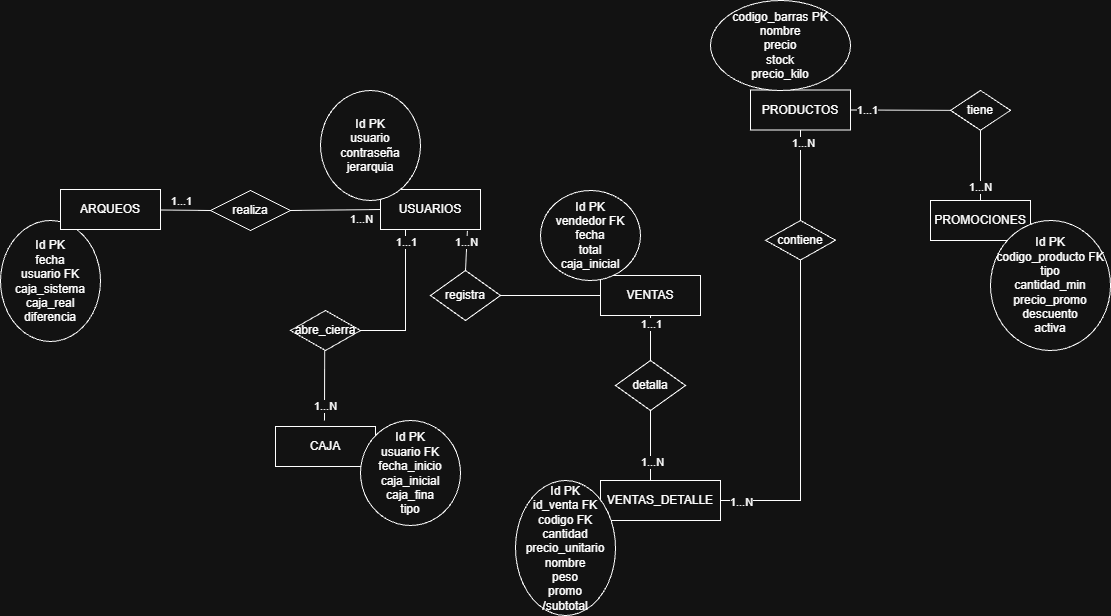

The diagram above was exported from draw.io. Its source (the exported page's mxGraphModel, read from the mxfile embedded in the PNG):
<mxGraphModel dx="1262" dy="627" grid="1" gridSize="10" guides="1" tooltips="1" connect="1" arrows="1" fold="1" page="1" pageScale="1" pageWidth="827" pageHeight="1169" math="0" shadow="0">
  <root>
    <mxCell id="0" />
    <mxCell id="1" parent="0" />
    <mxCell id="uuMy3L0m9A8qajDIBFvR-67" edge="1" parent="1" style="edgeStyle=orthogonalEdgeStyle;rounded=0;orthogonalLoop=1;jettySize=auto;html=1;exitX=0.5;exitY=0;exitDx=0;exitDy=0;entryX=0.5;entryY=0;entryDx=0;entryDy=0;">
      <mxGeometry relative="1" as="geometry">
        <mxPoint x="893.5" y="524.9999999999998" as="sourcePoint" />
        <mxPoint x="893.5" y="524.9999999999998" as="targetPoint" />
      </mxGeometry>
    </mxCell>
    <mxCell id="uuMy3L0m9A8qajDIBFvR-75" parent="1" style="shape=rhombus;perimeter=rhombusPerimeter;whiteSpace=wrap;html=1;align=center;" value="detalla" vertex="1">
      <mxGeometry height="50" width="70" x="695" y="410" as="geometry" />
    </mxCell>
    <mxCell id="uuMy3L0m9A8qajDIBFvR-76" edge="1" parent="1" source="uuMy3L0m9A8qajDIBFvR-122" style="endArrow=none;html=1;rounded=0;exitX=0.5;exitY=1;exitDx=0;exitDy=0;" target="uuMy3L0m9A8qajDIBFvR-75" value="">
      <mxGeometry relative="1" as="geometry">
        <mxPoint x="840" y="530" as="sourcePoint" />
        <mxPoint x="1380" y="580" as="targetPoint" />
      </mxGeometry>
    </mxCell>
    <mxCell id="uuMy3L0m9A8qajDIBFvR-79" connectable="0" parent="uuMy3L0m9A8qajDIBFvR-76" style="edgeLabel;html=1;align=center;verticalAlign=middle;resizable=0;points=[];" value="1...1" vertex="1">
      <mxGeometry relative="1" x="-0.6485" as="geometry">
        <mxPoint as="offset" />
      </mxGeometry>
    </mxCell>
    <mxCell id="uuMy3L0m9A8qajDIBFvR-77" edge="1" parent="1" style="endArrow=none;html=1;rounded=0;entryX=0.5;entryY=1;entryDx=0;entryDy=0;" target="uuMy3L0m9A8qajDIBFvR-75" value="">
      <mxGeometry relative="1" as="geometry">
        <mxPoint x="730" y="530" as="sourcePoint" />
        <mxPoint x="1310" y="640" as="targetPoint" />
      </mxGeometry>
    </mxCell>
    <mxCell id="uuMy3L0m9A8qajDIBFvR-80" connectable="0" parent="uuMy3L0m9A8qajDIBFvR-77" style="edgeLabel;html=1;align=center;verticalAlign=middle;resizable=0;points=[];" value="1...N" vertex="1">
      <mxGeometry relative="1" x="-0.4533" y="-1" as="geometry">
        <mxPoint as="offset" />
      </mxGeometry>
    </mxCell>
    <mxCell id="uuMy3L0m9A8qajDIBFvR-83" parent="1" style="shape=rhombus;perimeter=rhombusPerimeter;whiteSpace=wrap;html=1;align=center;" value="contiene" vertex="1">
      <mxGeometry height="39.5" width="70" x="845" y="270" as="geometry" />
    </mxCell>
    <mxCell id="uuMy3L0m9A8qajDIBFvR-84" edge="1" parent="1" source="uuMy3L0m9A8qajDIBFvR-83" style="endArrow=none;html=1;rounded=0;exitX=0.5;exitY=0;exitDx=0;exitDy=0;entryX=0.5;entryY=1;entryDx=0;entryDy=0;" target="uuMy3L0m9A8qajDIBFvR-127" value="">
      <mxGeometry relative="1" as="geometry">
        <mxPoint x="1520" y="370" as="sourcePoint" />
        <mxPoint x="750" y="160" as="targetPoint" />
      </mxGeometry>
    </mxCell>
    <mxCell id="uuMy3L0m9A8qajDIBFvR-88" connectable="0" parent="uuMy3L0m9A8qajDIBFvR-84" style="edgeLabel;html=1;align=center;verticalAlign=middle;resizable=0;points=[];" value="1...N" vertex="1">
      <mxGeometry relative="1" x="0.72" y="-2" as="geometry">
        <mxPoint as="offset" />
      </mxGeometry>
    </mxCell>
    <mxCell id="uuMy3L0m9A8qajDIBFvR-86" edge="1" parent="1" source="uuMy3L0m9A8qajDIBFvR-129" style="endArrow=none;html=1;rounded=0;entryX=0.5;entryY=1;entryDx=0;entryDy=0;exitX=1;exitY=0.5;exitDx=0;exitDy=0;" target="uuMy3L0m9A8qajDIBFvR-83" value="">
      <mxGeometry relative="1" as="geometry">
        <Array as="points">
          <mxPoint x="880" y="550" />
        </Array>
        <mxPoint x="860" y="429.25" as="sourcePoint" />
        <mxPoint x="930" y="350" as="targetPoint" />
      </mxGeometry>
    </mxCell>
    <mxCell id="uuMy3L0m9A8qajDIBFvR-104" connectable="0" parent="uuMy3L0m9A8qajDIBFvR-86" style="edgeLabel;html=1;align=center;verticalAlign=middle;resizable=0;points=[];" value="1...N" vertex="1">
      <mxGeometry relative="1" x="-0.874" y="-1" as="geometry">
        <mxPoint as="offset" />
      </mxGeometry>
    </mxCell>
    <mxCell id="uuMy3L0m9A8qajDIBFvR-90" parent="1" style="shape=rhombus;perimeter=rhombusPerimeter;whiteSpace=wrap;html=1;align=center;" value="tiene" vertex="1">
      <mxGeometry height="39.75" width="60" x="1030" y="140" as="geometry" />
    </mxCell>
    <mxCell id="uuMy3L0m9A8qajDIBFvR-92" edge="1" parent="1" source="uuMy3L0m9A8qajDIBFvR-90" style="endArrow=none;html=1;rounded=0;exitX=0;exitY=0.5;exitDx=0;exitDy=0;entryX=1;entryY=0.5;entryDx=0;entryDy=0;" target="uuMy3L0m9A8qajDIBFvR-127" value="">
      <mxGeometry relative="1" as="geometry">
        <mxPoint x="1460" y="500" as="sourcePoint" />
        <mxPoint x="1140" y="320" as="targetPoint" />
      </mxGeometry>
    </mxCell>
    <mxCell id="uuMy3L0m9A8qajDIBFvR-140" connectable="0" parent="uuMy3L0m9A8qajDIBFvR-92" style="edgeLabel;html=1;align=center;verticalAlign=middle;resizable=0;points=[];" value="1...1" vertex="1">
      <mxGeometry relative="1" x="0.6673" as="geometry">
        <mxPoint as="offset" />
      </mxGeometry>
    </mxCell>
    <mxCell id="uuMy3L0m9A8qajDIBFvR-93" edge="1" parent="1" source="uuMy3L0m9A8qajDIBFvR-90" style="endArrow=none;html=1;rounded=0;exitX=0.5;exitY=1;exitDx=0;exitDy=0;" value="">
      <mxGeometry relative="1" as="geometry">
        <mxPoint x="1770" y="490" as="sourcePoint" />
        <mxPoint x="1060" y="250" as="targetPoint" />
      </mxGeometry>
    </mxCell>
    <mxCell id="uuMy3L0m9A8qajDIBFvR-138" connectable="0" parent="uuMy3L0m9A8qajDIBFvR-93" style="edgeLabel;html=1;align=center;verticalAlign=middle;resizable=0;points=[];" value="1...N" vertex="1">
      <mxGeometry relative="1" x="0.6299" y="-1" as="geometry">
        <mxPoint as="offset" />
      </mxGeometry>
    </mxCell>
    <mxCell id="uuMy3L0m9A8qajDIBFvR-94" parent="1" style="shape=rhombus;perimeter=rhombusPerimeter;whiteSpace=wrap;html=1;align=center;" value="realiza" vertex="1">
      <mxGeometry height="40" width="80" x="290" y="240" as="geometry" />
    </mxCell>
    <mxCell id="uuMy3L0m9A8qajDIBFvR-95" edge="1" parent="1" source="uuMy3L0m9A8qajDIBFvR-116" style="endArrow=none;html=1;rounded=0;exitX=0;exitY=0.5;exitDx=0;exitDy=0;entryX=1;entryY=0.5;entryDx=0;entryDy=0;" target="uuMy3L0m9A8qajDIBFvR-116" value="">
      <mxGeometry relative="1" as="geometry">
        <mxPoint x="135" y="340" as="sourcePoint" />
        <mxPoint x="-80" y="261" as="targetPoint" />
      </mxGeometry>
    </mxCell>
    <mxCell id="uuMy3L0m9A8qajDIBFvR-100" connectable="0" parent="uuMy3L0m9A8qajDIBFvR-95" style="edgeLabel;html=1;align=center;verticalAlign=middle;resizable=0;points=[];" value="1...1" vertex="1">
      <mxGeometry relative="1" x="0.4466" y="1" as="geometry">
        <mxPoint as="offset" />
      </mxGeometry>
    </mxCell>
    <mxCell id="uuMy3L0m9A8qajDIBFvR-96" edge="1" parent="1" source="uuMy3L0m9A8qajDIBFvR-94" style="endArrow=none;html=1;rounded=0;exitX=1;exitY=0.5;exitDx=0;exitDy=0;entryX=0;entryY=0.5;entryDx=0;entryDy=0;" target="uuMy3L0m9A8qajDIBFvR-118" value="">
      <mxGeometry relative="1" as="geometry">
        <mxPoint x="1030" y="490" as="sourcePoint" />
        <mxPoint x="360" y="260" as="targetPoint" />
      </mxGeometry>
    </mxCell>
    <mxCell id="uuMy3L0m9A8qajDIBFvR-101" connectable="0" parent="uuMy3L0m9A8qajDIBFvR-96" style="edgeLabel;html=1;align=center;verticalAlign=middle;resizable=0;points=[];" value="1...1" vertex="1">
      <mxGeometry relative="1" x="0.4459" y="4" as="geometry">
        <mxPoint x="-175" y="-5" as="offset" />
      </mxGeometry>
    </mxCell>
    <mxCell id="uuMy3L0m9A8qajDIBFvR-97" edge="1" parent="1" style="endArrow=none;html=1;rounded=0;" value="">
      <mxGeometry relative="1" as="geometry">
        <mxPoint x="404" y="470" as="sourcePoint" />
        <mxPoint x="404.16999999999996" y="400" as="targetPoint" />
      </mxGeometry>
    </mxCell>
    <mxCell id="uuMy3L0m9A8qajDIBFvR-103" connectable="0" parent="uuMy3L0m9A8qajDIBFvR-97" style="edgeLabel;html=1;align=center;verticalAlign=middle;resizable=0;points=[];" value="1...N" vertex="1">
      <mxGeometry relative="1" x="-0.589" as="geometry">
        <mxPoint as="offset" />
      </mxGeometry>
    </mxCell>
    <mxCell id="uuMy3L0m9A8qajDIBFvR-98" parent="1" style="shape=rhombus;perimeter=rhombusPerimeter;whiteSpace=wrap;html=1;align=center;" value="abre_cierra" vertex="1">
      <mxGeometry height="40" width="70" x="370" y="360" as="geometry" />
    </mxCell>
    <mxCell id="uuMy3L0m9A8qajDIBFvR-99" edge="1" parent="1" source="uuMy3L0m9A8qajDIBFvR-98" style="endArrow=none;html=1;rounded=0;exitX=1;exitY=0.5;exitDx=0;exitDy=0;entryX=0.25;entryY=1;entryDx=0;entryDy=0;" target="uuMy3L0m9A8qajDIBFvR-118" value="">
      <mxGeometry relative="1" as="geometry">
        <Array as="points">
          <mxPoint x="485" y="380" />
        </Array>
        <mxPoint x="1450" y="420" as="sourcePoint" />
        <mxPoint x="433" y="350" as="targetPoint" />
      </mxGeometry>
    </mxCell>
    <mxCell id="uuMy3L0m9A8qajDIBFvR-102" connectable="0" parent="uuMy3L0m9A8qajDIBFvR-99" style="edgeLabel;html=1;align=center;verticalAlign=middle;resizable=0;points=[];" value="1...1" vertex="1">
      <mxGeometry relative="1" x="0.8346" as="geometry">
        <mxPoint as="offset" />
      </mxGeometry>
    </mxCell>
    <mxCell id="uuMy3L0m9A8qajDIBFvR-105" parent="1" style="shape=rhombus;perimeter=rhombusPerimeter;whiteSpace=wrap;html=1;align=center;" value="registra" vertex="1">
      <mxGeometry height="50" width="70" x="510" y="320" as="geometry" />
    </mxCell>
    <mxCell id="uuMy3L0m9A8qajDIBFvR-107" edge="1" parent="1" style="endArrow=none;html=1;rounded=0;entryX=1;entryY=0.5;entryDx=0;entryDy=0;" target="uuMy3L0m9A8qajDIBFvR-105" value="">
      <mxGeometry relative="1" as="geometry">
        <mxPoint x="680" y="345" as="sourcePoint" />
        <mxPoint x="1470" y="460" as="targetPoint" />
      </mxGeometry>
    </mxCell>
    <mxCell id="uuMy3L0m9A8qajDIBFvR-108" edge="1" parent="1" source="uuMy3L0m9A8qajDIBFvR-118" style="endArrow=none;html=1;rounded=0;entryX=0.5;entryY=0;entryDx=0;entryDy=0;exitX=0.869;exitY=1.035;exitDx=0;exitDy=0;exitPerimeter=0;" target="uuMy3L0m9A8qajDIBFvR-105" value="">
      <mxGeometry relative="1" as="geometry">
        <mxPoint x="550" y="285" as="sourcePoint" />
        <mxPoint x="182.85714285714286" y="360" as="targetPoint" />
      </mxGeometry>
    </mxCell>
    <mxCell id="uuMy3L0m9A8qajDIBFvR-139" connectable="0" parent="uuMy3L0m9A8qajDIBFvR-108" style="edgeLabel;html=1;align=center;verticalAlign=middle;resizable=0;points=[];" value="1...N" vertex="1">
      <mxGeometry relative="1" x="-0.4362" y="-1" as="geometry">
        <mxPoint as="offset" />
      </mxGeometry>
    </mxCell>
    <mxCell id="uuMy3L0m9A8qajDIBFvR-117" parent="1" style="ellipse;whiteSpace=wrap;html=1;align=center;" value="Id PK&lt;br&gt;fecha&lt;br&gt;usuario FK&lt;br&gt;caja_sistema&lt;br&gt;caja_real&lt;br&gt;diferencia" vertex="1">
      <mxGeometry height="121" width="100" x="80" y="270" as="geometry" />
    </mxCell>
    <mxCell id="uuMy3L0m9A8qajDIBFvR-118" parent="1" style="whiteSpace=wrap;html=1;align=center;" value="USUARIOS" vertex="1">
      <mxGeometry height="40" width="100" x="460" y="239" as="geometry" />
    </mxCell>
    <mxCell id="uuMy3L0m9A8qajDIBFvR-119" parent="1" style="ellipse;whiteSpace=wrap;html=1;align=center;" value="Id PK&lt;br&gt;usuario&lt;br&gt;contraseña&lt;br&gt;jerarquia" vertex="1">
      <mxGeometry height="110" width="100" x="400" y="140" as="geometry" />
    </mxCell>
    <mxCell id="uuMy3L0m9A8qajDIBFvR-120" edge="1" parent="1" source="uuMy3L0m9A8qajDIBFvR-94" style="endArrow=none;html=1;rounded=0;exitX=0;exitY=0.5;exitDx=0;exitDy=0;" target="uuMy3L0m9A8qajDIBFvR-116" value="">
      <mxGeometry relative="1" as="geometry">
        <mxPoint x="175" y="261" as="sourcePoint" />
        <mxPoint x="-80" y="261" as="targetPoint" />
      </mxGeometry>
    </mxCell>
    <mxCell id="uuMy3L0m9A8qajDIBFvR-136" connectable="0" parent="uuMy3L0m9A8qajDIBFvR-120" style="edgeLabel;html=1;align=center;verticalAlign=middle;resizable=0;points=[];" value="1...N" vertex="1">
      <mxGeometry relative="1" x="0.451" y="-4" as="geometry">
        <mxPoint x="186" y="13" as="offset" />
      </mxGeometry>
    </mxCell>
    <mxCell id="uuMy3L0m9A8qajDIBFvR-116" parent="1" style="whiteSpace=wrap;html=1;align=center;" value="ARQUEOS" vertex="1">
      <mxGeometry height="40" width="100" x="140" y="239" as="geometry" />
    </mxCell>
    <mxCell id="uuMy3L0m9A8qajDIBFvR-122" parent="1" style="whiteSpace=wrap;html=1;align=center;" value="VENTAS" vertex="1">
      <mxGeometry height="40" width="100" x="680" y="325" as="geometry" />
    </mxCell>
    <mxCell id="uuMy3L0m9A8qajDIBFvR-123" parent="1" style="ellipse;whiteSpace=wrap;html=1;align=center;" value="Id PK&lt;div&gt;vendedor FK&lt;br&gt;fecha&lt;br&gt;total&lt;br&gt;caja_inicial&lt;/div&gt;" vertex="1">
      <mxGeometry height="90" width="100" x="620" y="240" as="geometry" />
    </mxCell>
    <mxCell id="uuMy3L0m9A8qajDIBFvR-124" parent="1" style="whiteSpace=wrap;html=1;align=center;" value="CAJA" vertex="1">
      <mxGeometry height="40" width="100" x="355" y="476" as="geometry" />
    </mxCell>
    <mxCell id="uuMy3L0m9A8qajDIBFvR-125" parent="1" style="ellipse;whiteSpace=wrap;html=1;align=center;" value="Id PK&lt;div&gt;usuario FK&lt;br&gt;fecha_inicio&lt;div&gt;caja_inicial&lt;br&gt;caja_fina&lt;br&gt;tipo&lt;br&gt;&lt;/div&gt;&lt;/div&gt;" vertex="1">
      <mxGeometry height="105" width="100" x="440" y="470" as="geometry" />
    </mxCell>
    <mxCell id="uuMy3L0m9A8qajDIBFvR-127" parent="1" style="whiteSpace=wrap;html=1;align=center;" value="PRODUCTOS" vertex="1">
      <mxGeometry height="40" width="100" x="830" y="139.5" as="geometry" />
    </mxCell>
    <mxCell id="uuMy3L0m9A8qajDIBFvR-128" parent="1" style="ellipse;whiteSpace=wrap;html=1;align=center;" value="codigo_barras PK&lt;br&gt;nombre&lt;br&gt;precio&lt;br&gt;stock&lt;br&gt;precio_kilo" vertex="1">
      <mxGeometry height="90" width="140" x="790" y="50" as="geometry" />
    </mxCell>
    <mxCell id="uuMy3L0m9A8qajDIBFvR-129" parent="1" style="whiteSpace=wrap;html=1;align=center;" value="VENTAS_DETALLE" vertex="1">
      <mxGeometry height="40" width="120" x="680" y="530" as="geometry" />
    </mxCell>
    <mxCell id="uuMy3L0m9A8qajDIBFvR-130" parent="1" style="ellipse;whiteSpace=wrap;html=1;align=center;" value="Id PK&lt;br&gt;id_venta FK&lt;br&gt;codigo FK&lt;br&gt;cantidad&lt;br&gt;precio_unitario&lt;br&gt;nombre&lt;br&gt;peso&lt;br&gt;promo&lt;br&gt;/subtotal" vertex="1">
      <mxGeometry height="135" width="100" x="595" y="530" as="geometry" />
    </mxCell>
    <mxCell id="uuMy3L0m9A8qajDIBFvR-131" parent="1" style="whiteSpace=wrap;html=1;align=center;" value="PROMOCIONES" vertex="1">
      <mxGeometry height="40" width="100" x="1010" y="250" as="geometry" />
    </mxCell>
    <mxCell id="uuMy3L0m9A8qajDIBFvR-132" parent="1" style="ellipse;whiteSpace=wrap;html=1;align=center;" value="Id PK&lt;br&gt;codigo_producto FK&lt;div&gt;tipo&lt;br&gt;cantidad_min&lt;br&gt;precio_promo&lt;br&gt;descuento&lt;br&gt;activa&lt;/div&gt;" vertex="1">
      <mxGeometry height="130" width="120" x="1070" y="270" as="geometry" />
    </mxCell>
  </root>
</mxGraphModel>